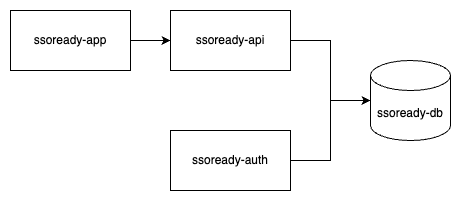

The diagram above was exported from draw.io. Its source (the exported page's mxGraphModel, read from the mxfile embedded in the PNG):
<mxGraphModel dx="1434" dy="795" grid="1" gridSize="10" guides="1" tooltips="1" connect="1" arrows="1" fold="1" page="1" pageScale="1" pageWidth="850" pageHeight="1100" math="0" shadow="0">
  <root>
    <mxCell id="0" />
    <mxCell id="1" parent="0" />
    <mxCell id="lmBy4iglFkpqGQ-158e1-5" value="" style="edgeStyle=orthogonalEdgeStyle;rounded=0;orthogonalLoop=1;jettySize=auto;html=1;" edge="1" parent="1" source="lmBy4iglFkpqGQ-158e1-1" target="lmBy4iglFkpqGQ-158e1-3">
      <mxGeometry relative="1" as="geometry" />
    </mxCell>
    <mxCell id="lmBy4iglFkpqGQ-158e1-1" value="ssoready-api" style="rounded=0;whiteSpace=wrap;html=1;" vertex="1" parent="1">
      <mxGeometry x="360" y="370" width="120" height="60" as="geometry" />
    </mxCell>
    <mxCell id="lmBy4iglFkpqGQ-158e1-6" value="" style="edgeStyle=orthogonalEdgeStyle;rounded=0;orthogonalLoop=1;jettySize=auto;html=1;" edge="1" parent="1" source="lmBy4iglFkpqGQ-158e1-2" target="lmBy4iglFkpqGQ-158e1-3">
      <mxGeometry relative="1" as="geometry" />
    </mxCell>
    <mxCell id="lmBy4iglFkpqGQ-158e1-2" value="ssoready-auth" style="rounded=0;whiteSpace=wrap;html=1;" vertex="1" parent="1">
      <mxGeometry x="360" y="490" width="120" height="60" as="geometry" />
    </mxCell>
    <mxCell id="lmBy4iglFkpqGQ-158e1-3" value="ssoready-db" style="shape=cylinder3;whiteSpace=wrap;html=1;boundedLbl=1;backgroundOutline=1;size=15;" vertex="1" parent="1">
      <mxGeometry x="560" y="420" width="80" height="80" as="geometry" />
    </mxCell>
    <mxCell id="lmBy4iglFkpqGQ-158e1-9" style="edgeStyle=orthogonalEdgeStyle;rounded=0;orthogonalLoop=1;jettySize=auto;html=1;exitX=1;exitY=0.5;exitDx=0;exitDy=0;entryX=0;entryY=0.5;entryDx=0;entryDy=0;" edge="1" parent="1" source="lmBy4iglFkpqGQ-158e1-8" target="lmBy4iglFkpqGQ-158e1-1">
      <mxGeometry relative="1" as="geometry" />
    </mxCell>
    <mxCell id="lmBy4iglFkpqGQ-158e1-8" value="ssoready-app" style="rounded=0;whiteSpace=wrap;html=1;" vertex="1" parent="1">
      <mxGeometry x="200" y="370" width="120" height="60" as="geometry" />
    </mxCell>
  </root>
</mxGraphModel>